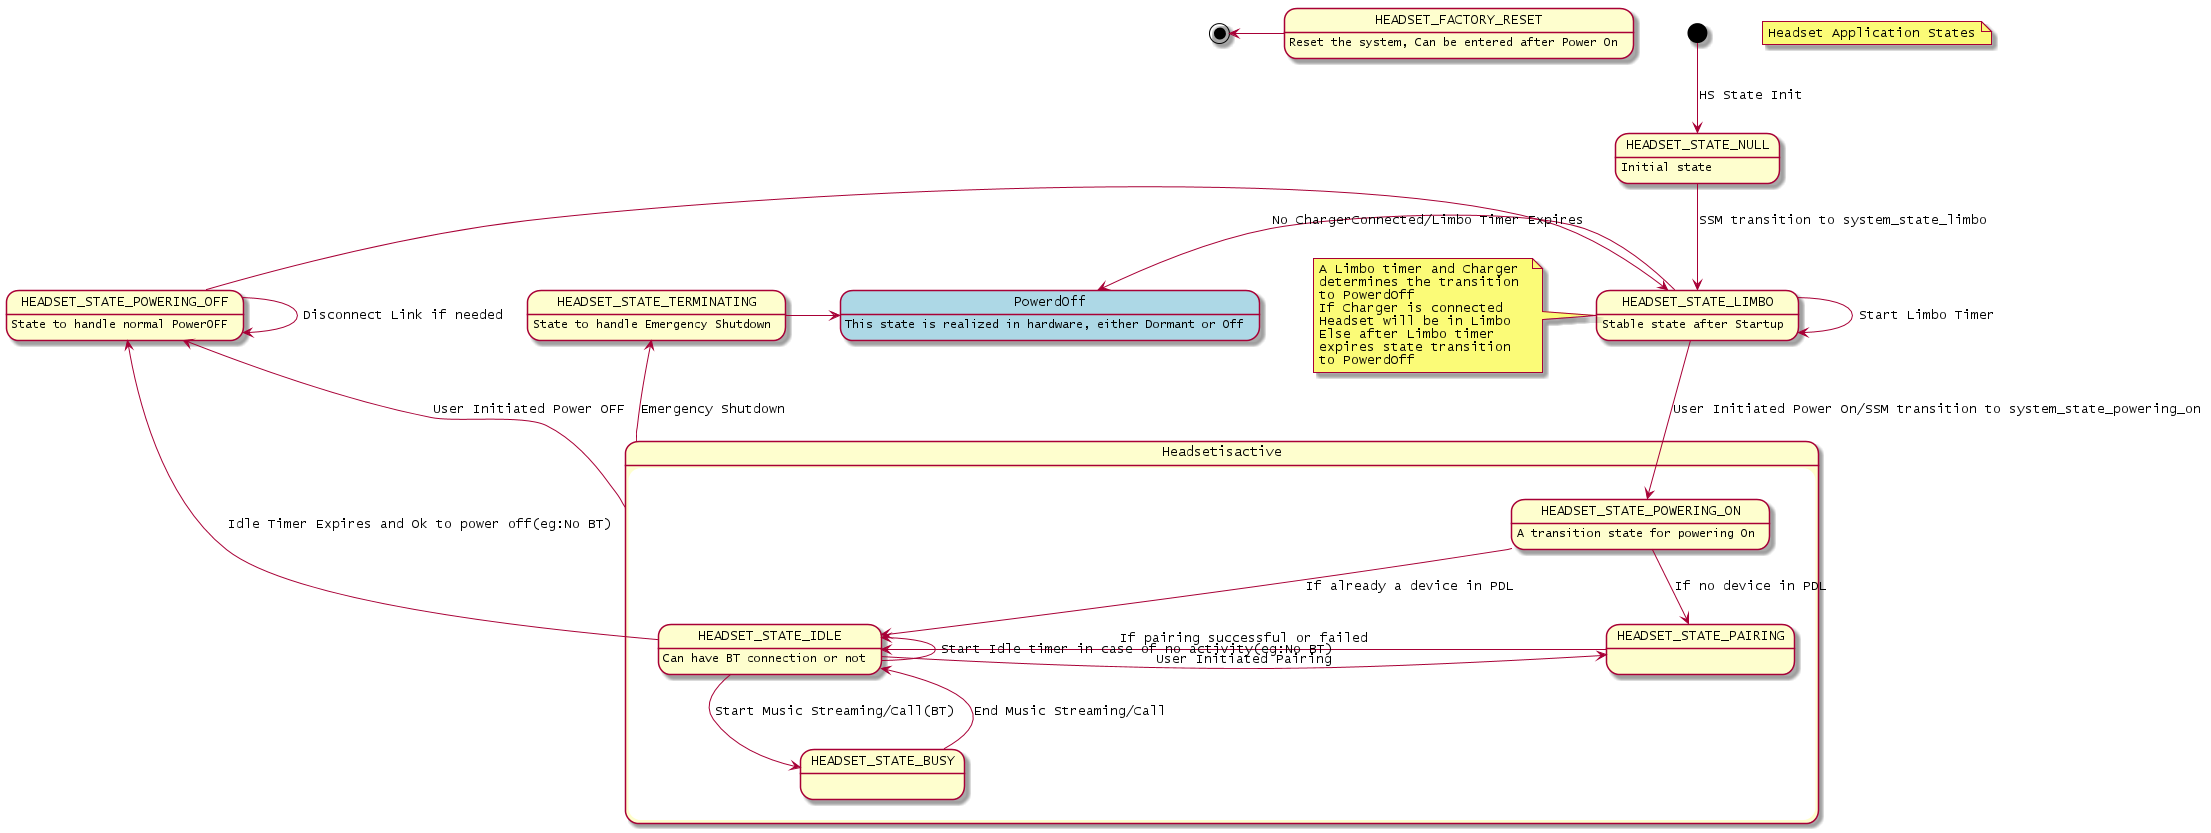

The diagram above was rendered by PlantUML. Its source (embedded in the PNG):
@startuml inline_umlgraph_1.png
    note "Headset Application States" as N1
   
    [*] -down-> HEADSET_STATE_NULL: HS State Init
    HEADSET_STATE_NULL -down->HEADSET_STATE_LIMBO :SSM transition to system_state_limbo
    HEADSET_STATE_NULL: Initial state
    state Headsetisactive {
        HEADSET_STATE_LIMBO->HEADSET_STATE_LIMBO: Start Limbo Timer
        HEADSET_STATE_LIMBO: Stable state after Startup
        HEADSET_STATE_LIMBO->HEADSET_STATE_POWERING_ON:User Initiated Power On/SSM transition to system_state_powering_on
        HEADSET_STATE_POWERING_ON-down->HEADSET_STATE_IDLE: If already a device in PDL
        HEADSET_STATE_IDLE:Can have BT connection or not
        HEADSET_STATE_POWERING_ON -down-> HEADSET_STATE_PAIRING: If no device in PDL
        HEADSET_STATE_POWERING_ON : A transition state for powering On
        HEADSET_STATE_PAIRING -> HEADSET_STATE_IDLE: If pairing successful or failed
        HEADSET_STATE_IDLE-down->HEADSET_STATE_BUSY:Start Music Streaming/Call(BT)
        HEADSET_STATE_IDLE-left->HEADSET_STATE_IDLE:Start Idle timer in case of no activity(eg:No BT)
        HEADSET_STATE_IDLE->HEADSET_STATE_PAIRING:User Initiated Pairing
    }
    HEADSET_STATE_IDLE-up->HEADSET_STATE_POWERING_OFF:Idle Timer Expires and Ok to power off(eg:No BT)
    HEADSET_STATE_BUSY->HEADSET_STATE_IDLE:End Music Streaming/Call
    Headsetisactive -up->HEADSET_STATE_POWERING_OFF: User Initiated Power OFF
    Headsetisactive -up->HEADSET_STATE_TERMINATING : Emergency Shutdown
    HEADSET_STATE_TERMINATING: State to handle Emergency Shutdown
    HEADSET_STATE_TERMINATING->PowerdOff
    HEADSET_STATE_POWERING_OFF ->HEADSET_STATE_POWERING_OFF: Disconnect Link if needed
    HEADSET_STATE_POWERING_OFF: State to handle normal PowerOFF
    HEADSET_STATE_POWERING_OFF ->HEADSET_STATE_LIMBO 
    HEADSET_STATE_LIMBO -left->PowerdOff:No ChargerConnected/Limbo Timer Expires 
    state PowerdOff #LightBlue
    PowerdOff: This state is realized in hardware, either Dormant or Off
    note left of HEADSET_STATE_LIMBO
        A Limbo timer and Charger 
        determines the transition
        to PowerdOff
        If Charger is connected
        Headset will be in Limbo
        Else after Limbo timer 
        expires state transition
        to PowerdOff
    end note
    state HEADSET_FACTORY_RESET:Reset the system, Can be entered after Power On
    HEADSET_FACTORY_RESET-left->[*]
@enduml